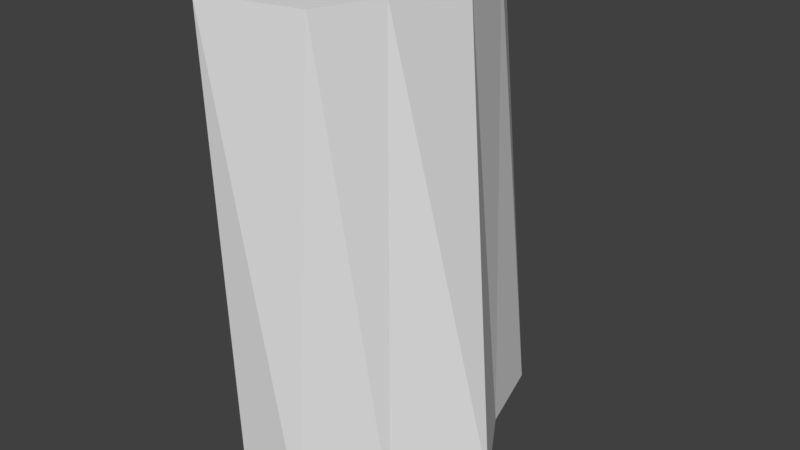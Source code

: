 # Source: Ireland_Cliff_0.blend  (saved by Blender 2.78.0; exported with 4.5.12 LTS)
import bpy
from mathutils import Matrix  # noqa: F401  (used for matrix-valued properties, if any)

bpy.ops.wm.read_factory_settings(use_empty=True)
scene = bpy.context.scene
scene.name = 'Scene'

# ---- collections
col_collection_1 = bpy.data.collections.new('Collection 1'); scene.collection.children.link(col_collection_1)

# ---- materials (node trees are filled in below, after node groups)
mat_material = bpy.data.materials.new('Material')
mat_material.alpha_threshold = 0.0
mat_material.use_transparent_shadow = False
mat_material.roughness = 0.5
mat_material.line_color = (0.0, 0.0, 0.0, 1.0)

# ---- material node trees

# ---- world
world_world = bpy.data.worlds.new('World'); scene.world = world_world
world_world.color = (0.05088, 0.05088, 0.05088)
world_world.use_sun_shadow = False
world_world.sun_shadow_jitter_overblur = 0.0
world_world.cycles.sampling_method = 'MANUAL'

# ---- meshes
me_cube = bpy.data.meshes.new('Cube')
me_cube.from_pydata([(7.094, 20.87, -30.0), (4.091, -19.3, -30.0), (-4.906, -19.05, -30.0), (-4.906, 17.96, -30.0), (0.9903, 20.87, 30.0), (7.094, -18.28, 30.0), (-4.906, -21.13, 30.0), (-4.906, 20.87, 30.0), (10.16, 10.37, -30.0), (16.54, -0.1281, -30.0), (10.09, -10.63, -30.0), (-4.906, -10.63, -30.0), (-4.906, -0.1281, -30.0), (-4.906, 10.37, -30.0), (8.067, 10.37, 30.0), (11.91, -0.1281, 30.0), (10.09, -10.63, 30.0), (-10.91, -10.63, 30.0), (-10.91, -0.1281, 30.0), (-10.91, 10.37, 30.0)], [], [(10, 1, 2, 11), (16, 17, 6, 5), (10, 16, 5, 1), (1, 5, 6, 2), (13, 19, 7, 3), (4, 0, 3, 7), (2, 6, 17, 11), (11, 17, 18, 12), (12, 18, 19, 13), (0, 4, 14, 8), (8, 14, 15, 9), (9, 15, 16, 10), (4, 7, 19, 14), (14, 19, 18, 15), (15, 18, 17, 16), (0, 8, 13, 3), (8, 9, 12, 13), (9, 10, 11, 12)])
_uv = me_cube.uv_layers.new(name='UVMap')
_uv.uv.foreach_set('vector', [0.0, 0.0, 1.0, 0.0, 1.0, 1.0, 0.0, 1.0, 0.0, 0.0, 1.0, 0.0, 1.0, 1.0, 0.0, 1.0, -0.5284, -0.5284, 1.528, -0.5284, 1.528, 1.528, -0.5284, 1.528, -0.5284, -0.5284, 1.528, -0.5284, 1.528, 1.528, -0.5284, 1.528, -0.5284, -0.5284, 1.528, -0.5284, 1.528, 1.528, -0.5284, 1.528, -0.5284, -0.5284, 1.528, -0.5284, 1.528, 1.528, -0.5284, 1.528, -0.5284, -0.5284, 1.528, -0.5284, 1.528, 1.528, -0.5284, 1.528, -0.5284, -0.5284, 1.528, -0.5284, 1.528, 1.528, -0.5284, 1.528, -0.5284, -0.5284, 1.528, -0.5284, 1.528, 1.528, -0.5284, 1.528, -0.5284, -0.5284, 1.528, -0.5284, 1.528, 1.528, -0.5284, 1.528, -0.5284, -0.5284, 1.528, -0.5284, 1.528, 1.528, -0.5284, 1.528, -0.5284, -0.5284, 1.528, -0.5284, 1.528, 1.528, -0.5284, 1.528, 0.0, 0.0, 1.0, 0.0, 1.0, 1.0, 0.0, 1.0, 0.0, 0.0, 1.0, 0.0, 1.0, 1.0, 0.0, 1.0, 0.0, 0.0, 1.0, 0.0, 1.0, 1.0, 0.0, 1.0, 0.0, 0.0, 1.0, 0.0, 1.0, 1.0, 0.0, 1.0, 0.0, 0.0, 1.0, 0.0, 1.0, 1.0, 0.0, 1.0, 0.0, 0.0, 1.0, 0.0, 1.0, 1.0, 0.0, 1.0])
me_cube.materials.append(mat_material)
me_cube.use_remesh_preserve_volume = False
me_cube.use_remesh_preserve_attributes = False
me_cube.use_mirror_vertex_groups = False
me_cube.update()

# ---- objects
ob_cube = bpy.data.objects.new('Cube', me_cube)

# ---- transforms, parenting, visibility, modifiers, constraints
ob_cube.location = (0.0, 0.0, 0.0)
ob_cube.lock_rotations_4d = False
ob_cube.empty_display_type = 'ARROWS'
ob_cube.lineart.crease_threshold = 0.0

# ---- collection membership
col_collection_1.objects.link(ob_cube)

# ---- scene / render settings (as saved in the file)
scene.frame_start = 1; scene.frame_end = 250; scene.frame_set(1)
scene.render.engine = 'BLENDER_EEVEE_NEXT'
scene.render.resolution_percentage = 50
scene.render.dither_intensity = 0.0
scene.cycles.use_denoising = False
scene.cycles.samples = 128
scene.cycles.sampling_pattern = 'TABULATED_SOBOL'
scene.cycles.light_sampling_threshold = 0.0
scene.cycles.use_adaptive_sampling = False
scene.cycles.use_light_tree = False
scene.cycles.blur_glossy = 0.0
scene.cycles.sample_clamp_indirect = 0.0
scene.view_settings.view_transform = 'Standard'
bpy.context.view_layer.update()

# ---- added for rendering (the .blend has no active camera and no usable light): camera, sun
cam_auto = bpy.data.cameras.new('AutoCamera')
cam_auto.lens = 50.0
cam_auto.sensor_width = 36.0
cam_auto.clip_end = 1269.98
ob_auto_camera = bpy.data.objects.new('AutoCamera', cam_auto)
scene.collection.objects.link(ob_auto_camera)
ob_auto_camera.location = (75.1795, -86.9649, 57.8912)
ob_auto_camera.rotation_euler = (1.09748, -7.21219e-08, 0.694738)
scene.camera = ob_auto_camera
light_auto_sun = bpy.data.lights.new('AutoSun', 'SUN')
light_auto_sun.energy = 3.0
light_auto_sun.angle = 0.0523599
ob_auto_sun = bpy.data.objects.new('AutoSun', light_auto_sun)
scene.collection.objects.link(ob_auto_sun)
ob_auto_sun.rotation_euler = (0.872665, 0.174533, 0.523599)
bpy.context.view_layer.update()
